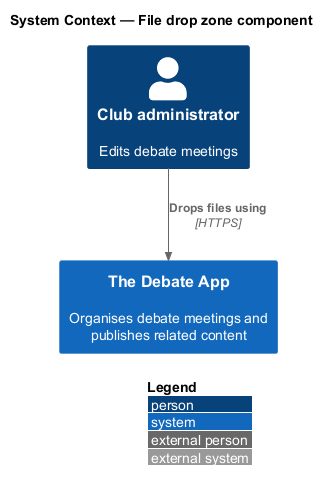

The diagram above was rendered by PlantUML. Its source (embedded in the PNG):
@startuml
!include <C4/C4_Context>
LAYOUT_WITH_LEGEND()
title System Context — File drop zone component

Person(user, "Club administrator", "Edits debate meetings")
System(app, "The Debate App", "Organises debate meetings and publishes related content")

Rel(user, app, "Drops files using", "HTTPS")
@enduml